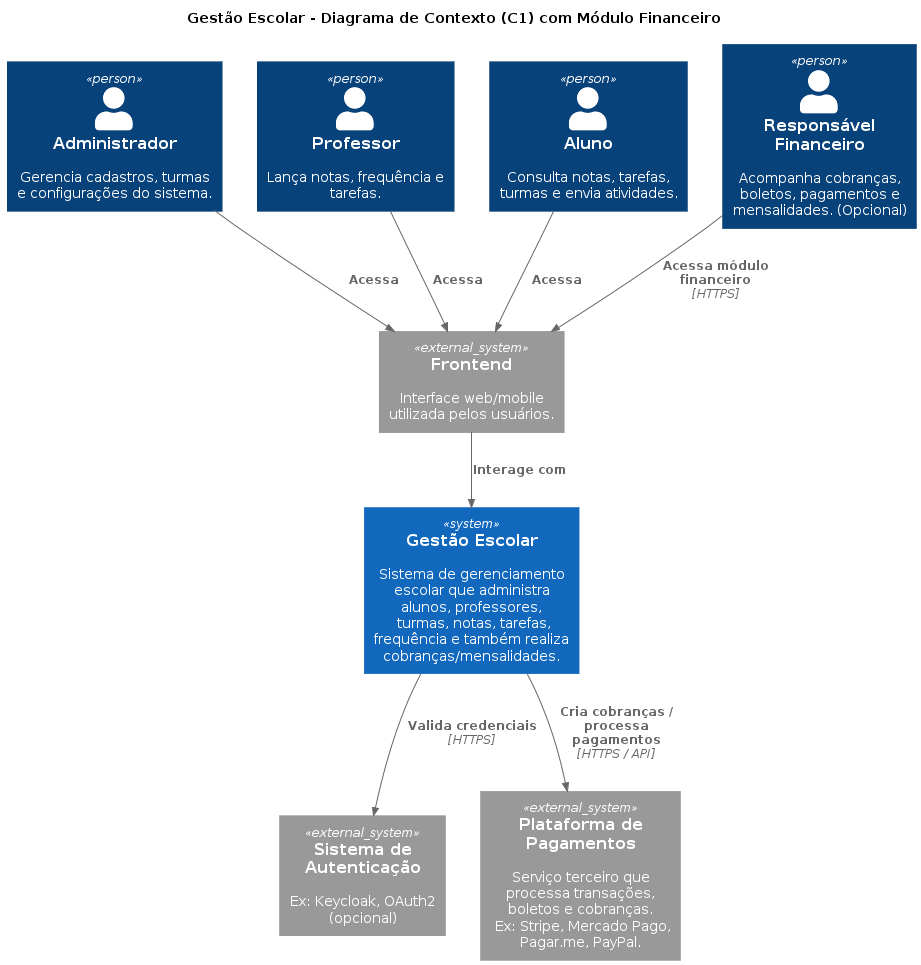

The diagram above was rendered by PlantUML. Its source (embedded in the PNG):
@startuml
!includeurl https://raw.githubusercontent.com/plantuml-stdlib/C4-PlantUML/master/C4_Context.puml

title Gestão Escolar - Diagrama de Contexto (C1) com Módulo Financeiro

Person(admin, "Administrador",  "Gerencia cadastros, turmas e configurações do sistema.")
Person(prof, "Professor",  "Lança notas, frequência e tarefas.")
Person(aluno, "Aluno",  "Consulta notas, tarefas, turmas e envia atividades.")

Person(resp_fin, "Responsável Financeiro", "Acompanha cobranças, boletos, pagamentos e mensalidades. (Opcional)")

System(sistema, "Gestão Escolar",   "Sistema de gerenciamento escolar que administra alunos, professores,\n turmas, notas, tarefas, frequência e também realiza cobranças/mensalidades.")

System_Ext(frontend, "Frontend", "Interface web/mobile utilizada pelos usuários.")
System_Ext(autenticacao, "Sistema de Autenticação",  "Ex: Keycloak, OAuth2 (opcional)")
System_Ext(pagamentos, "Plataforma de Pagamentos",  "Serviço terceiro que processa transações, boletos e cobranças.\n Ex: Stripe, Mercado Pago, Pagar.me, PayPal.")


' --- Relações dos usuários com o frontend ---
Rel(admin, frontend, "Acessa")
Rel(prof, frontend, "Acessa")
Rel(aluno, frontend, "Acessa")
Rel(resp_fin, frontend, "Acessa módulo financeiro", "HTTPS")

' --- Relações do frontend com o sistema ---
Rel(frontend, sistema, "Interage com")

' --- Serviços externos usados pelo sistema ---
Rel(sistema, autenticacao, "Valida credenciais", "HTTPS")
Rel(sistema, pagamentos, "Cria cobranças / processa pagamentos", "HTTPS / API")

@enduml